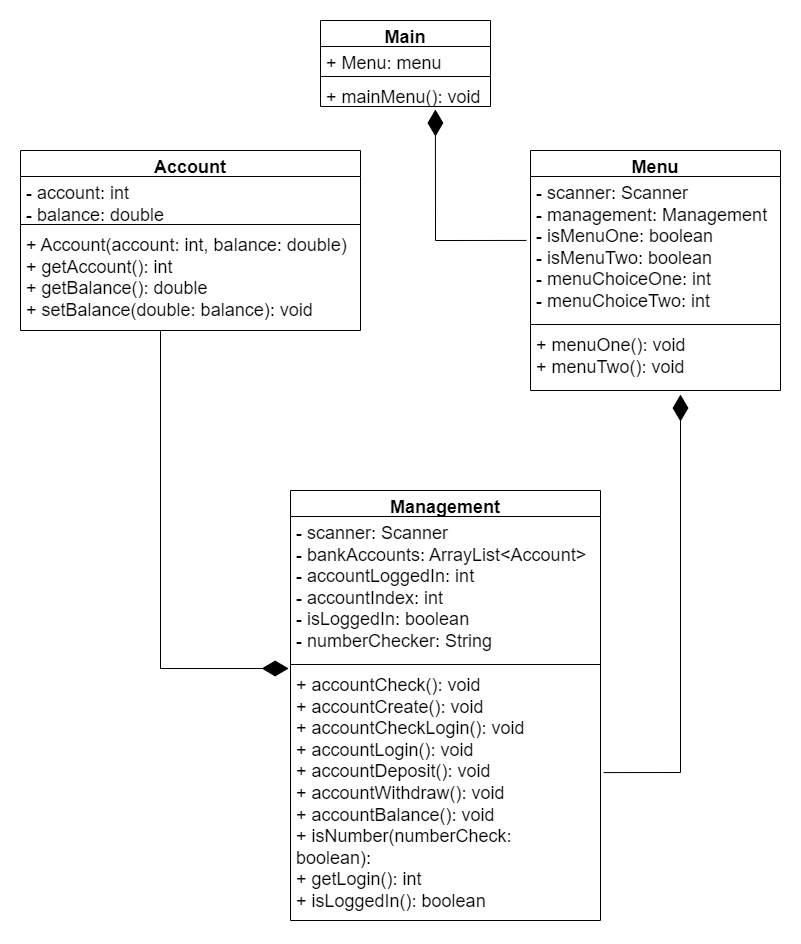

The diagram above was exported from draw.io. Its source (the exported page's mxGraphModel, read from the mxfile embedded in the PNG):
<mxGraphModel dx="2074" dy="1118" grid="1" gridSize="10" guides="1" tooltips="1" connect="1" arrows="1" fold="1" page="1" pageScale="1" pageWidth="827" pageHeight="1169" math="0" shadow="0">
  <root>
    <mxCell id="0" />
    <mxCell id="1" parent="0" />
    <mxCell id="qXyt7fHv1N2CaZ4EUDBk-2" value="Main" style="swimlane;fontStyle=1;align=center;verticalAlign=top;childLayout=stackLayout;horizontal=1;startSize=26;horizontalStack=0;resizeParent=1;resizeParentMax=0;resizeLast=0;collapsible=1;marginBottom=0;whiteSpace=wrap;html=1;fontSize=18;" vertex="1" parent="1">
      <mxGeometry x="320" y="140" width="170" height="86" as="geometry" />
    </mxCell>
    <mxCell id="qXyt7fHv1N2CaZ4EUDBk-3" value="&lt;font style=&quot;font-size: 18px;&quot;&gt;+ Menu: menu&lt;/font&gt;" style="text;strokeColor=none;fillColor=none;align=left;verticalAlign=top;spacingLeft=4;spacingRight=4;overflow=hidden;rotatable=0;points=[[0,0.5],[1,0.5]];portConstraint=eastwest;whiteSpace=wrap;html=1;" vertex="1" parent="qXyt7fHv1N2CaZ4EUDBk-2">
      <mxGeometry y="26" width="170" height="26" as="geometry" />
    </mxCell>
    <mxCell id="qXyt7fHv1N2CaZ4EUDBk-4" value="" style="line;strokeWidth=1;fillColor=none;align=left;verticalAlign=middle;spacingTop=-1;spacingLeft=3;spacingRight=3;rotatable=0;labelPosition=right;points=[];portConstraint=eastwest;strokeColor=inherit;" vertex="1" parent="qXyt7fHv1N2CaZ4EUDBk-2">
      <mxGeometry y="52" width="170" height="8" as="geometry" />
    </mxCell>
    <mxCell id="qXyt7fHv1N2CaZ4EUDBk-5" value="&lt;font style=&quot;font-size: 18px;&quot;&gt;+ mainMenu(): void&lt;/font&gt;" style="text;strokeColor=none;fillColor=none;align=left;verticalAlign=top;spacingLeft=4;spacingRight=4;overflow=hidden;rotatable=0;points=[[0,0.5],[1,0.5]];portConstraint=eastwest;whiteSpace=wrap;html=1;" vertex="1" parent="qXyt7fHv1N2CaZ4EUDBk-2">
      <mxGeometry y="60" width="170" height="26" as="geometry" />
    </mxCell>
    <mxCell id="qXyt7fHv1N2CaZ4EUDBk-6" style="edgeStyle=orthogonalEdgeStyle;rounded=0;orthogonalLoop=1;jettySize=auto;html=1;exitX=1;exitY=0.5;exitDx=0;exitDy=0;" edge="1" parent="qXyt7fHv1N2CaZ4EUDBk-2" source="qXyt7fHv1N2CaZ4EUDBk-3" target="qXyt7fHv1N2CaZ4EUDBk-3">
      <mxGeometry relative="1" as="geometry" />
    </mxCell>
    <mxCell id="qXyt7fHv1N2CaZ4EUDBk-8" value="&lt;font style=&quot;font-size: 18px;&quot;&gt;Account&lt;/font&gt;" style="swimlane;fontStyle=1;align=center;verticalAlign=top;childLayout=stackLayout;horizontal=1;startSize=26;horizontalStack=0;resizeParent=1;resizeParentMax=0;resizeLast=0;collapsible=1;marginBottom=0;whiteSpace=wrap;html=1;" vertex="1" parent="1">
      <mxGeometry x="20" y="270" width="340" height="180" as="geometry" />
    </mxCell>
    <mxCell id="qXyt7fHv1N2CaZ4EUDBk-9" value="&lt;font style=&quot;font-size: 18px;&quot;&gt;- account: int&lt;br&gt;- balance: double&lt;/font&gt;" style="text;strokeColor=none;fillColor=none;align=left;verticalAlign=top;spacingLeft=4;spacingRight=4;overflow=hidden;rotatable=0;points=[[0,0.5],[1,0.5]];portConstraint=eastwest;whiteSpace=wrap;html=1;" vertex="1" parent="qXyt7fHv1N2CaZ4EUDBk-8">
      <mxGeometry y="26" width="340" height="44" as="geometry" />
    </mxCell>
    <mxCell id="qXyt7fHv1N2CaZ4EUDBk-10" value="" style="line;strokeWidth=1;fillColor=none;align=left;verticalAlign=middle;spacingTop=-1;spacingLeft=3;spacingRight=3;rotatable=0;labelPosition=right;points=[];portConstraint=eastwest;strokeColor=inherit;" vertex="1" parent="qXyt7fHv1N2CaZ4EUDBk-8">
      <mxGeometry y="70" width="340" height="8" as="geometry" />
    </mxCell>
    <mxCell id="qXyt7fHv1N2CaZ4EUDBk-11" value="&lt;font style=&quot;font-size: 18px;&quot;&gt;+ Account(account: int, balance: double)&lt;br&gt;+ getAccount(): int&lt;br&gt;+ getBalance(): double&lt;br&gt;+ setBalance(double: balance): void&lt;br&gt;&lt;/font&gt;" style="text;strokeColor=none;fillColor=none;align=left;verticalAlign=top;spacingLeft=4;spacingRight=4;overflow=hidden;rotatable=0;points=[[0,0.5],[1,0.5]];portConstraint=eastwest;whiteSpace=wrap;html=1;" vertex="1" parent="qXyt7fHv1N2CaZ4EUDBk-8">
      <mxGeometry y="78" width="340" height="102" as="geometry" />
    </mxCell>
    <mxCell id="qXyt7fHv1N2CaZ4EUDBk-12" value="&lt;font style=&quot;font-size: 18px;&quot;&gt;Menu&lt;/font&gt;" style="swimlane;fontStyle=1;align=center;verticalAlign=top;childLayout=stackLayout;horizontal=1;startSize=26;horizontalStack=0;resizeParent=1;resizeParentMax=0;resizeLast=0;collapsible=1;marginBottom=0;whiteSpace=wrap;html=1;" vertex="1" parent="1">
      <mxGeometry x="530" y="270" width="250" height="240" as="geometry" />
    </mxCell>
    <mxCell id="qXyt7fHv1N2CaZ4EUDBk-13" value="&lt;font style=&quot;font-size: 18px;&quot;&gt;- scanner: Scanner&lt;br&gt;- management: Management&lt;br&gt;- isMenuOne: boolean&lt;br&gt;- isMenuTwo: boolean&lt;br&gt;- menuChoiceOne: int&lt;br&gt;- menuChoiceTwo: int&lt;/font&gt;" style="text;strokeColor=none;fillColor=none;align=left;verticalAlign=top;spacingLeft=4;spacingRight=4;overflow=hidden;rotatable=0;points=[[0,0.5],[1,0.5]];portConstraint=eastwest;whiteSpace=wrap;html=1;" vertex="1" parent="qXyt7fHv1N2CaZ4EUDBk-12">
      <mxGeometry y="26" width="250" height="144" as="geometry" />
    </mxCell>
    <mxCell id="qXyt7fHv1N2CaZ4EUDBk-14" value="" style="line;strokeWidth=1;fillColor=none;align=left;verticalAlign=middle;spacingTop=-1;spacingLeft=3;spacingRight=3;rotatable=0;labelPosition=right;points=[];portConstraint=eastwest;strokeColor=inherit;" vertex="1" parent="qXyt7fHv1N2CaZ4EUDBk-12">
      <mxGeometry y="170" width="250" height="8" as="geometry" />
    </mxCell>
    <mxCell id="qXyt7fHv1N2CaZ4EUDBk-15" value="&lt;font style=&quot;font-size: 18px;&quot;&gt;+ menuOne(): void&lt;br&gt;+ menuTwo(): void&lt;/font&gt;" style="text;strokeColor=none;fillColor=none;align=left;verticalAlign=top;spacingLeft=4;spacingRight=4;overflow=hidden;rotatable=0;points=[[0,0.5],[1,0.5]];portConstraint=eastwest;whiteSpace=wrap;html=1;" vertex="1" parent="qXyt7fHv1N2CaZ4EUDBk-12">
      <mxGeometry y="178" width="250" height="62" as="geometry" />
    </mxCell>
    <mxCell id="qXyt7fHv1N2CaZ4EUDBk-17" value="&lt;font style=&quot;font-size: 18px;&quot;&gt;Management&lt;/font&gt;" style="swimlane;fontStyle=1;align=center;verticalAlign=top;childLayout=stackLayout;horizontal=1;startSize=26;horizontalStack=0;resizeParent=1;resizeParentMax=0;resizeLast=0;collapsible=1;marginBottom=0;whiteSpace=wrap;html=1;" vertex="1" parent="1">
      <mxGeometry x="290" y="610" width="310" height="430" as="geometry" />
    </mxCell>
    <mxCell id="qXyt7fHv1N2CaZ4EUDBk-25" value="" style="endArrow=diamondThin;endFill=1;endSize=24;html=1;rounded=0;entryX=-0.006;entryY=0;entryDx=0;entryDy=0;entryPerimeter=0;" edge="1" parent="qXyt7fHv1N2CaZ4EUDBk-17" target="qXyt7fHv1N2CaZ4EUDBk-20">
      <mxGeometry width="160" relative="1" as="geometry">
        <mxPoint x="-130" y="-160" as="sourcePoint" />
        <mxPoint x="170" y="34" as="targetPoint" />
        <Array as="points">
          <mxPoint x="-130" y="178" />
        </Array>
      </mxGeometry>
    </mxCell>
    <mxCell id="qXyt7fHv1N2CaZ4EUDBk-18" value="&lt;font style=&quot;font-size: 18px;&quot;&gt;- scanner: Scanner&lt;br&gt;- bankAccounts: ArrayList&amp;lt;Account&amp;gt;&lt;br&gt;- accountLoggedIn: int&lt;br&gt;- accountIndex: int&lt;br&gt;- isLoggedIn: boolean&lt;br&gt;- numberChecker: String&lt;/font&gt;" style="text;strokeColor=none;fillColor=none;align=left;verticalAlign=top;spacingLeft=4;spacingRight=4;overflow=hidden;rotatable=0;points=[[0,0.5],[1,0.5]];portConstraint=eastwest;whiteSpace=wrap;html=1;" vertex="1" parent="qXyt7fHv1N2CaZ4EUDBk-17">
      <mxGeometry y="26" width="310" height="144" as="geometry" />
    </mxCell>
    <mxCell id="qXyt7fHv1N2CaZ4EUDBk-19" value="" style="line;strokeWidth=1;fillColor=none;align=left;verticalAlign=middle;spacingTop=-1;spacingLeft=3;spacingRight=3;rotatable=0;labelPosition=right;points=[];portConstraint=eastwest;strokeColor=inherit;" vertex="1" parent="qXyt7fHv1N2CaZ4EUDBk-17">
      <mxGeometry y="170" width="310" height="8" as="geometry" />
    </mxCell>
    <mxCell id="qXyt7fHv1N2CaZ4EUDBk-20" value="&lt;font style=&quot;font-size: 18px;&quot;&gt;+ accountCheck(): void&lt;br&gt;+ accountCreate(): void&lt;br&gt;+ accountCheckLogin(): void&lt;br&gt;+ accountLogin(): void&lt;br&gt;+ accountDeposit(): void&lt;br&gt;+ accountWithdraw(): void&lt;br&gt;+ accountBalance(): void&lt;br&gt;+ isNumber(numberCheck: boolean):&amp;nbsp;&lt;br&gt;+ getLogin(): int&lt;br&gt;+ isLoggedIn(): boolean&lt;/font&gt;" style="text;strokeColor=none;fillColor=none;align=left;verticalAlign=top;spacingLeft=4;spacingRight=4;overflow=hidden;rotatable=0;points=[[0,0.5],[1,0.5]];portConstraint=eastwest;whiteSpace=wrap;html=1;" vertex="1" parent="qXyt7fHv1N2CaZ4EUDBk-17">
      <mxGeometry y="178" width="310" height="252" as="geometry" />
    </mxCell>
    <mxCell id="qXyt7fHv1N2CaZ4EUDBk-27" value="" style="endArrow=diamondThin;endFill=1;endSize=24;html=1;rounded=0;exitX=1.01;exitY=0.413;exitDx=0;exitDy=0;exitPerimeter=0;entryX=0.6;entryY=1.065;entryDx=0;entryDy=0;entryPerimeter=0;" edge="1" parent="1" source="qXyt7fHv1N2CaZ4EUDBk-20" target="qXyt7fHv1N2CaZ4EUDBk-15">
      <mxGeometry width="160" relative="1" as="geometry">
        <mxPoint x="330" y="570" as="sourcePoint" />
        <mxPoint x="490" y="570" as="targetPoint" />
        <Array as="points">
          <mxPoint x="680" y="892" />
        </Array>
      </mxGeometry>
    </mxCell>
    <mxCell id="qXyt7fHv1N2CaZ4EUDBk-28" value="" style="endArrow=diamondThin;endFill=1;endSize=24;html=1;rounded=0;exitX=-0.016;exitY=0.444;exitDx=0;exitDy=0;exitPerimeter=0;entryX=0.676;entryY=1.115;entryDx=0;entryDy=0;entryPerimeter=0;" edge="1" parent="1" source="qXyt7fHv1N2CaZ4EUDBk-13" target="qXyt7fHv1N2CaZ4EUDBk-5">
      <mxGeometry width="160" relative="1" as="geometry">
        <mxPoint x="340" y="550" as="sourcePoint" />
        <mxPoint x="490" y="570" as="targetPoint" />
        <Array as="points">
          <mxPoint x="435" y="360" />
        </Array>
      </mxGeometry>
    </mxCell>
  </root>
</mxGraphModel>